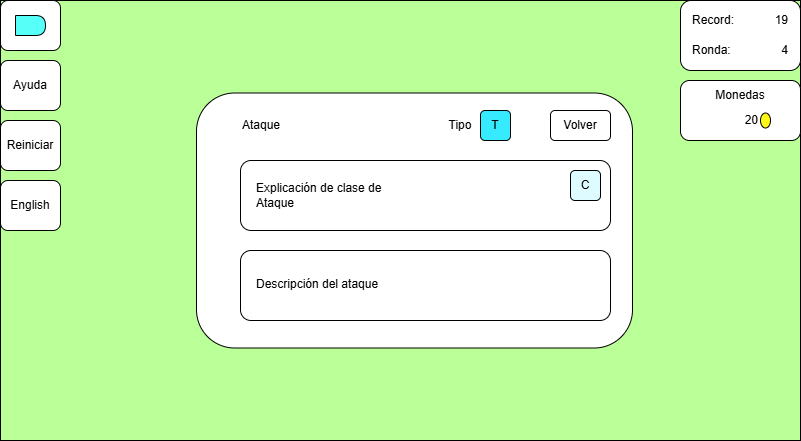

The diagram above was exported from draw.io. Its source (the exported page's mxGraphModel, read from the mxfile embedded in the PNG):
<mxGraphModel dx="1674" dy="746" grid="1" gridSize="10" guides="1" tooltips="1" connect="1" arrows="1" fold="1" page="1" pageScale="1" pageWidth="827" pageHeight="1169" math="0" shadow="0">
  <root>
    <mxCell id="0" />
    <mxCell id="1" parent="0" />
    <mxCell id="YUU_l-3lLtfcPm9D10Dm-1" value="" style="group" connectable="0" vertex="1" parent="1">
      <mxGeometry y="120" width="800" height="440" as="geometry" />
    </mxCell>
    <mxCell id="YUU_l-3lLtfcPm9D10Dm-2" value="" style="group" connectable="0" vertex="1" parent="YUU_l-3lLtfcPm9D10Dm-1">
      <mxGeometry width="800" height="440" as="geometry" />
    </mxCell>
    <mxCell id="YUU_l-3lLtfcPm9D10Dm-3" value="" style="rounded=0;whiteSpace=wrap;html=1;fillColor=#BBFF99;container=0;" vertex="1" parent="YUU_l-3lLtfcPm9D10Dm-2">
      <mxGeometry width="800" height="440" as="geometry" />
    </mxCell>
    <mxCell id="YUU_l-3lLtfcPm9D10Dm-4" value="" style="rounded=1;whiteSpace=wrap;html=1;container=0;" vertex="1" parent="YUU_l-3lLtfcPm9D10Dm-2">
      <mxGeometry x="196" y="92.5" width="436" height="255" as="geometry" />
    </mxCell>
    <mxCell id="YUU_l-3lLtfcPm9D10Dm-5" value="" style="rounded=1;whiteSpace=wrap;html=1;" vertex="1" parent="YUU_l-3lLtfcPm9D10Dm-2">
      <mxGeometry width="60" height="50" as="geometry" />
    </mxCell>
    <mxCell id="YUU_l-3lLtfcPm9D10Dm-6" value="" style="shape=delay;whiteSpace=wrap;html=1;fillColor=#57FFF9;" vertex="1" parent="YUU_l-3lLtfcPm9D10Dm-2">
      <mxGeometry x="15" y="15" width="30" height="20" as="geometry" />
    </mxCell>
    <mxCell id="YUU_l-3lLtfcPm9D10Dm-7" value="Ataque" style="text;html=1;align=left;verticalAlign=middle;whiteSpace=wrap;rounded=0;" vertex="1" parent="YUU_l-3lLtfcPm9D10Dm-2">
      <mxGeometry x="240" y="110" width="200" height="30" as="geometry" />
    </mxCell>
    <mxCell id="YUU_l-3lLtfcPm9D10Dm-8" value="T" style="rounded=1;whiteSpace=wrap;html=1;fillColor=#36EBFF;" vertex="1" parent="YUU_l-3lLtfcPm9D10Dm-2">
      <mxGeometry x="480" y="110" width="30" height="30" as="geometry" />
    </mxCell>
    <mxCell id="YUU_l-3lLtfcPm9D10Dm-9" value="" style="rounded=1;whiteSpace=wrap;html=1;" vertex="1" parent="YUU_l-3lLtfcPm9D10Dm-2">
      <mxGeometry x="240" y="160" width="370" height="70" as="geometry" />
    </mxCell>
    <mxCell id="YUU_l-3lLtfcPm9D10Dm-10" value="C" style="rounded=1;whiteSpace=wrap;html=1;fillColor=#DEFCFF;" vertex="1" parent="YUU_l-3lLtfcPm9D10Dm-2">
      <mxGeometry x="570" y="170" width="30" height="30" as="geometry" />
    </mxCell>
    <mxCell id="YUU_l-3lLtfcPm9D10Dm-11" value="Explicación de clase de Ataque" style="text;html=1;align=left;verticalAlign=middle;whiteSpace=wrap;rounded=0;" vertex="1" parent="YUU_l-3lLtfcPm9D10Dm-2">
      <mxGeometry x="254" y="177.5" width="136" height="35" as="geometry" />
    </mxCell>
    <mxCell id="YUU_l-3lLtfcPm9D10Dm-12" value="Tipo" style="text;html=1;align=center;verticalAlign=middle;whiteSpace=wrap;rounded=0;" vertex="1" parent="YUU_l-3lLtfcPm9D10Dm-2">
      <mxGeometry x="440" y="110" width="40" height="30" as="geometry" />
    </mxCell>
    <mxCell id="YUU_l-3lLtfcPm9D10Dm-13" value="" style="rounded=1;whiteSpace=wrap;html=1;" vertex="1" parent="YUU_l-3lLtfcPm9D10Dm-2">
      <mxGeometry x="240" y="250" width="370" height="70" as="geometry" />
    </mxCell>
    <mxCell id="YUU_l-3lLtfcPm9D10Dm-14" value="Descripción del ataque" style="text;html=1;align=left;verticalAlign=middle;whiteSpace=wrap;rounded=0;" vertex="1" parent="YUU_l-3lLtfcPm9D10Dm-2">
      <mxGeometry x="254" y="258" width="336" height="52" as="geometry" />
    </mxCell>
    <mxCell id="YUU_l-3lLtfcPm9D10Dm-15" value="Ayuda" style="rounded=1;whiteSpace=wrap;html=1;" vertex="1" parent="YUU_l-3lLtfcPm9D10Dm-2">
      <mxGeometry y="60" width="60" height="50" as="geometry" />
    </mxCell>
    <mxCell id="YUU_l-3lLtfcPm9D10Dm-16" value="Reiniciar" style="rounded=1;whiteSpace=wrap;html=1;" vertex="1" parent="YUU_l-3lLtfcPm9D10Dm-2">
      <mxGeometry y="120" width="60" height="50" as="geometry" />
    </mxCell>
    <mxCell id="YUU_l-3lLtfcPm9D10Dm-17" value="English" style="rounded=1;whiteSpace=wrap;html=1;" vertex="1" parent="YUU_l-3lLtfcPm9D10Dm-2">
      <mxGeometry y="180" width="60" height="50" as="geometry" />
    </mxCell>
    <mxCell id="YUU_l-3lLtfcPm9D10Dm-18" value="" style="group" connectable="0" vertex="1" parent="YUU_l-3lLtfcPm9D10Dm-2">
      <mxGeometry x="680" y="80" width="120" height="60" as="geometry" />
    </mxCell>
    <mxCell id="YUU_l-3lLtfcPm9D10Dm-19" value="" style="rounded=1;whiteSpace=wrap;html=1;" vertex="1" parent="YUU_l-3lLtfcPm9D10Dm-18">
      <mxGeometry width="120" height="60" as="geometry" />
    </mxCell>
    <mxCell id="YUU_l-3lLtfcPm9D10Dm-20" value="Monedas" style="text;html=1;align=center;verticalAlign=middle;whiteSpace=wrap;rounded=0;" vertex="1" parent="YUU_l-3lLtfcPm9D10Dm-18">
      <mxGeometry x="30" width="60" height="30" as="geometry" />
    </mxCell>
    <mxCell id="YUU_l-3lLtfcPm9D10Dm-21" value="20" style="text;html=1;align=right;verticalAlign=middle;whiteSpace=wrap;rounded=0;" vertex="1" parent="YUU_l-3lLtfcPm9D10Dm-18">
      <mxGeometry x="30" y="30" width="50" height="20" as="geometry" />
    </mxCell>
    <mxCell id="YUU_l-3lLtfcPm9D10Dm-22" value="" style="ellipse;whiteSpace=wrap;html=1;fillColor=#FFF714;" vertex="1" parent="YUU_l-3lLtfcPm9D10Dm-18">
      <mxGeometry x="80" y="32.5" width="10" height="15" as="geometry" />
    </mxCell>
    <mxCell id="YUU_l-3lLtfcPm9D10Dm-23" value="Volver" style="rounded=1;whiteSpace=wrap;html=1;" vertex="1" parent="YUU_l-3lLtfcPm9D10Dm-2">
      <mxGeometry x="550" y="110" width="60" height="30" as="geometry" />
    </mxCell>
    <mxCell id="YUU_l-3lLtfcPm9D10Dm-24" value="" style="group" connectable="0" vertex="1" parent="YUU_l-3lLtfcPm9D10Dm-1">
      <mxGeometry x="680" width="120" height="70" as="geometry" />
    </mxCell>
    <mxCell id="YUU_l-3lLtfcPm9D10Dm-25" value="" style="rounded=1;whiteSpace=wrap;html=1;" vertex="1" parent="YUU_l-3lLtfcPm9D10Dm-24">
      <mxGeometry width="120" height="70" as="geometry" />
    </mxCell>
    <mxCell id="YUU_l-3lLtfcPm9D10Dm-26" value="Record:" style="text;html=1;align=left;verticalAlign=middle;whiteSpace=wrap;rounded=0;" vertex="1" parent="YUU_l-3lLtfcPm9D10Dm-24">
      <mxGeometry x="10" y="5" width="60" height="30" as="geometry" />
    </mxCell>
    <mxCell id="YUU_l-3lLtfcPm9D10Dm-27" value="19" style="text;html=1;align=right;verticalAlign=middle;whiteSpace=wrap;rounded=0;" vertex="1" parent="YUU_l-3lLtfcPm9D10Dm-24">
      <mxGeometry x="80" y="5" width="30" height="30" as="geometry" />
    </mxCell>
    <mxCell id="YUU_l-3lLtfcPm9D10Dm-28" value="Ronda:" style="text;html=1;align=left;verticalAlign=middle;whiteSpace=wrap;rounded=0;" vertex="1" parent="YUU_l-3lLtfcPm9D10Dm-24">
      <mxGeometry x="10" y="35" width="60" height="30" as="geometry" />
    </mxCell>
    <mxCell id="YUU_l-3lLtfcPm9D10Dm-29" value="4" style="text;html=1;align=right;verticalAlign=middle;whiteSpace=wrap;rounded=0;" vertex="1" parent="YUU_l-3lLtfcPm9D10Dm-24">
      <mxGeometry x="80" y="35" width="30" height="30" as="geometry" />
    </mxCell>
  </root>
</mxGraphModel>